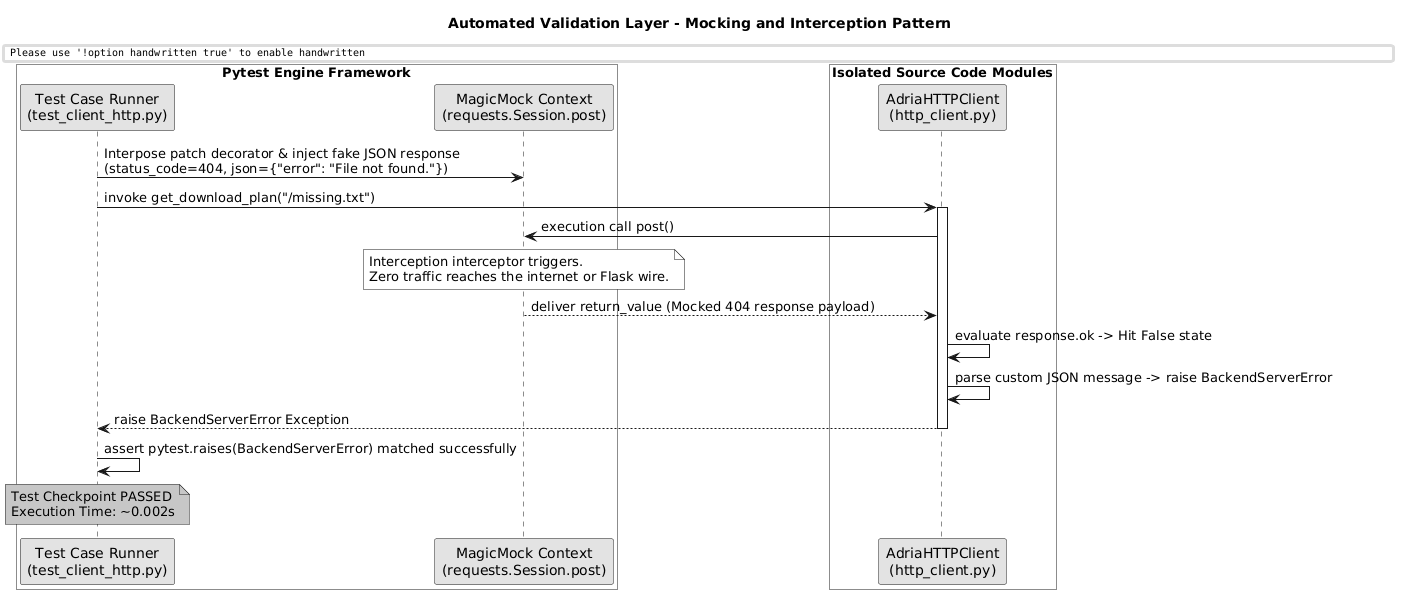

The diagram above was rendered by PlantUML. Its source (embedded in the PNG):
@startuml
skinparam handwritten false
skinparam monochrome true
skinparam defaultFontName "Arial"
skinparam shadownding false

title Automated Validation Layer - Mocking and Interception Pattern

box "Pytest Engine Framework" #White
participant "Test Case Runner\n(test_client_http.py)" as Test
participant "MagicMock Context\n(requests.Session.post)" as Mock
end box

box "Isolated Source Code Modules" #White
participant "AdriaHTTPClient\n(http_client.py)" as HTTP
end box

Test -> Mock: Interpose patch decorator & inject fake JSON response\n(status_code=404, json={"error": "File not found."})
Test -> HTTP: invoke get_download_plan("/missing.txt")
activate HTTP

HTTP -> Mock: execution call post()
note over Mock: Interception interceptor triggers.\nZero traffic reaches the internet or Flask wire.
Mock --> HTTP: deliver return_value (Mocked 404 response payload)

HTTP -> HTTP: evaluate response.ok -> Hit False state
HTTP -> HTTP: parse custom JSON message -> raise BackendServerError
Test <-- HTTP: raise BackendServerError Exception
deactivate HTTP

Test -> Test: assert pytest.raises(BackendServerError) matched successfully
note over Test #LightGreen: Test Checkpoint PASSED\nExecution Time: ~0.002s
@enduml